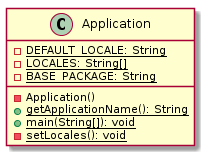

The diagram above was rendered by PlantUML. Its source (embedded in the PNG):
@startuml

    class Application {
        {static} -DEFAULT_LOCALE: String
        {static} -LOCALES: String[]
        {static} -BASE_PACKAGE: String
        -Application()
        {static} +getApplicationName(): String
        {static} +main(String[]): void
        {static} -setLocales(): void
    }

@enduml